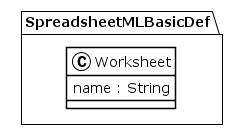

The diagram above was rendered by PlantUML. Its source (embedded in the PNG):
@startuml
!theme plain
package SpreadsheetMLBasicDef {
class Worksheet {
	 name : String
}
}
@enduml